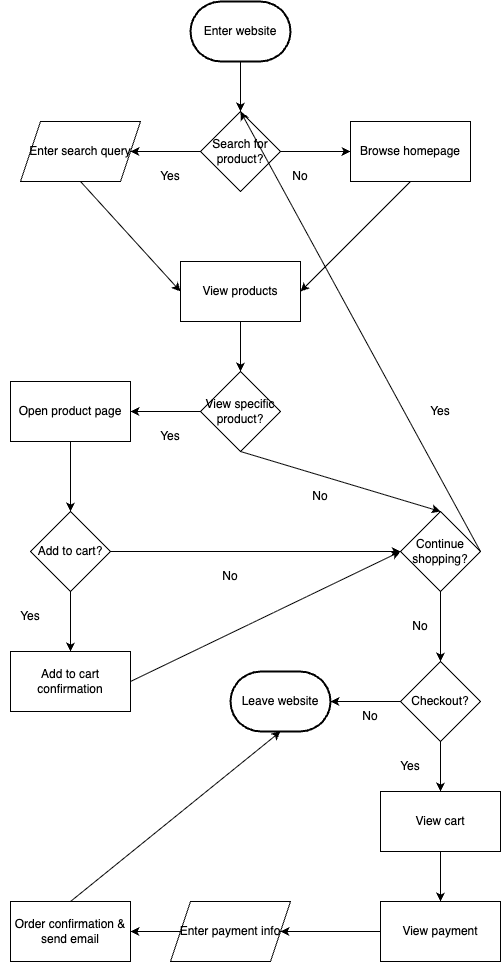

The diagram above was exported from draw.io. Its source (the exported page's mxGraphModel, read from the mxfile embedded in the PNG):
<mxGraphModel dx="576" dy="759" grid="1" gridSize="10" guides="1" tooltips="1" connect="1" arrows="1" fold="1" page="1" pageScale="1" pageWidth="850" pageHeight="1100" math="0" shadow="0">
  <root>
    <mxCell id="0" />
    <mxCell id="1" parent="0" />
    <mxCell id="14" style="edgeStyle=none;html=1;exitX=0.5;exitY=1;exitDx=0;exitDy=0;entryX=0.5;entryY=0;entryDx=0;entryDy=0;" edge="1" parent="1" target="8">
      <mxGeometry relative="1" as="geometry">
        <mxPoint x="420" y="90" as="sourcePoint" />
      </mxGeometry>
    </mxCell>
    <mxCell id="15" style="edgeStyle=none;html=1;exitX=0;exitY=0.5;exitDx=0;exitDy=0;" edge="1" parent="1" source="8" target="11">
      <mxGeometry relative="1" as="geometry" />
    </mxCell>
    <mxCell id="18" style="edgeStyle=none;html=1;exitX=1;exitY=0.5;exitDx=0;exitDy=0;entryX=0;entryY=0.5;entryDx=0;entryDy=0;" edge="1" parent="1" source="8" target="17">
      <mxGeometry relative="1" as="geometry" />
    </mxCell>
    <mxCell id="8" value="Search for product?" style="rhombus;whiteSpace=wrap;html=1;" vertex="1" parent="1">
      <mxGeometry x="380" y="140" width="80" height="80" as="geometry" />
    </mxCell>
    <mxCell id="21" style="edgeStyle=none;html=1;exitX=0.5;exitY=1;exitDx=0;exitDy=0;entryX=0;entryY=0.5;entryDx=0;entryDy=0;" edge="1" parent="1" source="11" target="20">
      <mxGeometry relative="1" as="geometry" />
    </mxCell>
    <mxCell id="11" value="Enter search query" style="shape=parallelogram;perimeter=parallelogramPerimeter;whiteSpace=wrap;html=1;fixedSize=1;" vertex="1" parent="1">
      <mxGeometry x="200" y="150" width="120" height="60" as="geometry" />
    </mxCell>
    <mxCell id="13" value="Yes" style="text;strokeColor=none;align=center;fillColor=none;html=1;verticalAlign=middle;whiteSpace=wrap;rounded=0;" vertex="1" parent="1">
      <mxGeometry x="320" y="190" width="60" height="30" as="geometry" />
    </mxCell>
    <mxCell id="16" value="Enter website" style="strokeWidth=2;html=1;shape=mxgraph.flowchart.terminator;whiteSpace=wrap;" vertex="1" parent="1">
      <mxGeometry x="370" y="30" width="100" height="60" as="geometry" />
    </mxCell>
    <mxCell id="22" style="edgeStyle=none;html=1;exitX=0.5;exitY=1;exitDx=0;exitDy=0;entryX=1;entryY=0.5;entryDx=0;entryDy=0;" edge="1" parent="1" source="17" target="20">
      <mxGeometry relative="1" as="geometry" />
    </mxCell>
    <mxCell id="17" value="Browse homepage" style="rounded=0;whiteSpace=wrap;html=1;" vertex="1" parent="1">
      <mxGeometry x="530" y="150" width="120" height="60" as="geometry" />
    </mxCell>
    <mxCell id="19" value="No" style="text;strokeColor=none;align=center;fillColor=none;html=1;verticalAlign=middle;whiteSpace=wrap;rounded=0;" vertex="1" parent="1">
      <mxGeometry x="450" y="190" width="60" height="30" as="geometry" />
    </mxCell>
    <mxCell id="24" style="edgeStyle=none;html=1;exitX=0.5;exitY=1;exitDx=0;exitDy=0;entryX=0.5;entryY=0;entryDx=0;entryDy=0;" edge="1" parent="1" source="20" target="23">
      <mxGeometry relative="1" as="geometry" />
    </mxCell>
    <mxCell id="20" value="View products" style="rounded=0;whiteSpace=wrap;html=1;" vertex="1" parent="1">
      <mxGeometry x="360" y="290" width="120" height="60" as="geometry" />
    </mxCell>
    <mxCell id="26" style="edgeStyle=none;html=1;exitX=0;exitY=0.5;exitDx=0;exitDy=0;" edge="1" parent="1" source="23" target="25">
      <mxGeometry relative="1" as="geometry" />
    </mxCell>
    <mxCell id="33" style="edgeStyle=none;html=1;exitX=0.5;exitY=1;exitDx=0;exitDy=0;entryX=0.5;entryY=0;entryDx=0;entryDy=0;" edge="1" parent="1" source="23" target="30">
      <mxGeometry relative="1" as="geometry" />
    </mxCell>
    <mxCell id="23" value="View specific product?" style="rhombus;whiteSpace=wrap;html=1;" vertex="1" parent="1">
      <mxGeometry x="380" y="400" width="80" height="80" as="geometry" />
    </mxCell>
    <mxCell id="29" style="edgeStyle=none;html=1;exitX=0.5;exitY=1;exitDx=0;exitDy=0;entryX=0.5;entryY=0;entryDx=0;entryDy=0;" edge="1" parent="1" source="25" target="28">
      <mxGeometry relative="1" as="geometry" />
    </mxCell>
    <mxCell id="25" value="Open product page" style="rounded=0;whiteSpace=wrap;html=1;" vertex="1" parent="1">
      <mxGeometry x="190" y="410" width="120" height="60" as="geometry" />
    </mxCell>
    <mxCell id="27" value="Yes" style="text;strokeColor=none;align=center;fillColor=none;html=1;verticalAlign=middle;whiteSpace=wrap;rounded=0;" vertex="1" parent="1">
      <mxGeometry x="320" y="450" width="60" height="30" as="geometry" />
    </mxCell>
    <mxCell id="31" style="edgeStyle=none;html=1;exitX=1;exitY=0.5;exitDx=0;exitDy=0;entryX=0;entryY=0.5;entryDx=0;entryDy=0;" edge="1" parent="1" source="28" target="30">
      <mxGeometry relative="1" as="geometry" />
    </mxCell>
    <mxCell id="54" style="edgeStyle=none;html=1;exitX=0.5;exitY=1;exitDx=0;exitDy=0;" edge="1" parent="1" source="28" target="53">
      <mxGeometry relative="1" as="geometry" />
    </mxCell>
    <mxCell id="28" value="Add to cart?" style="rhombus;whiteSpace=wrap;html=1;" vertex="1" parent="1">
      <mxGeometry x="210" y="540" width="80" height="80" as="geometry" />
    </mxCell>
    <mxCell id="35" style="edgeStyle=none;html=1;exitX=1;exitY=0.5;exitDx=0;exitDy=0;entryX=0.5;entryY=0;entryDx=0;entryDy=0;" edge="1" parent="1" source="30" target="8">
      <mxGeometry relative="1" as="geometry">
        <mxPoint x="630" y="340" as="targetPoint" />
      </mxGeometry>
    </mxCell>
    <mxCell id="38" style="edgeStyle=none;html=1;exitX=0.5;exitY=1;exitDx=0;exitDy=0;" edge="1" parent="1" source="30" target="37">
      <mxGeometry relative="1" as="geometry" />
    </mxCell>
    <mxCell id="30" value="Continue shopping?" style="rhombus;whiteSpace=wrap;html=1;" vertex="1" parent="1">
      <mxGeometry x="580" y="540" width="80" height="80" as="geometry" />
    </mxCell>
    <mxCell id="32" value="No" style="text;strokeColor=none;align=center;fillColor=none;html=1;verticalAlign=middle;whiteSpace=wrap;rounded=0;" vertex="1" parent="1">
      <mxGeometry x="380" y="590" width="60" height="30" as="geometry" />
    </mxCell>
    <mxCell id="34" value="No" style="text;strokeColor=none;align=center;fillColor=none;html=1;verticalAlign=middle;whiteSpace=wrap;rounded=0;" vertex="1" parent="1">
      <mxGeometry x="470" y="510" width="60" height="30" as="geometry" />
    </mxCell>
    <mxCell id="36" value="Yes" style="text;strokeColor=none;align=center;fillColor=none;html=1;verticalAlign=middle;whiteSpace=wrap;rounded=0;" vertex="1" parent="1">
      <mxGeometry x="590" y="425" width="60" height="30" as="geometry" />
    </mxCell>
    <mxCell id="45" style="edgeStyle=none;html=1;exitX=0.5;exitY=1;exitDx=0;exitDy=0;entryX=0.5;entryY=0;entryDx=0;entryDy=0;" edge="1" parent="1" source="37" target="43">
      <mxGeometry relative="1" as="geometry" />
    </mxCell>
    <mxCell id="37" value="Checkout?" style="rhombus;whiteSpace=wrap;html=1;" vertex="1" parent="1">
      <mxGeometry x="580" y="690" width="80" height="80" as="geometry" />
    </mxCell>
    <mxCell id="39" value="No" style="text;strokeColor=none;align=center;fillColor=none;html=1;verticalAlign=middle;whiteSpace=wrap;rounded=0;" vertex="1" parent="1">
      <mxGeometry x="570" y="640" width="60" height="30" as="geometry" />
    </mxCell>
    <mxCell id="40" value="Leave website" style="strokeWidth=2;html=1;shape=mxgraph.flowchart.terminator;whiteSpace=wrap;" vertex="1" parent="1">
      <mxGeometry x="410" y="700" width="100" height="60" as="geometry" />
    </mxCell>
    <mxCell id="41" style="edgeStyle=none;html=1;exitX=0;exitY=0.5;exitDx=0;exitDy=0;entryX=1;entryY=0.5;entryDx=0;entryDy=0;entryPerimeter=0;" edge="1" parent="1" source="37" target="40">
      <mxGeometry relative="1" as="geometry" />
    </mxCell>
    <mxCell id="42" value="No" style="text;strokeColor=none;align=center;fillColor=none;html=1;verticalAlign=middle;whiteSpace=wrap;rounded=0;" vertex="1" parent="1">
      <mxGeometry x="520" y="730" width="60" height="30" as="geometry" />
    </mxCell>
    <mxCell id="47" style="edgeStyle=none;html=1;exitX=0.5;exitY=1;exitDx=0;exitDy=0;entryX=0.5;entryY=0;entryDx=0;entryDy=0;" edge="1" parent="1" source="43" target="44">
      <mxGeometry relative="1" as="geometry" />
    </mxCell>
    <mxCell id="43" value="View cart" style="rounded=0;whiteSpace=wrap;html=1;" vertex="1" parent="1">
      <mxGeometry x="560" y="820" width="120" height="60" as="geometry" />
    </mxCell>
    <mxCell id="49" style="edgeStyle=none;html=1;exitX=0;exitY=0.5;exitDx=0;exitDy=0;" edge="1" parent="1" source="44" target="48">
      <mxGeometry relative="1" as="geometry" />
    </mxCell>
    <mxCell id="44" value="View payment" style="rounded=0;whiteSpace=wrap;html=1;" vertex="1" parent="1">
      <mxGeometry x="560" y="930" width="120" height="60" as="geometry" />
    </mxCell>
    <mxCell id="46" value="Yes" style="text;strokeColor=none;align=center;fillColor=none;html=1;verticalAlign=middle;whiteSpace=wrap;rounded=0;" vertex="1" parent="1">
      <mxGeometry x="560" y="780" width="60" height="30" as="geometry" />
    </mxCell>
    <mxCell id="51" style="edgeStyle=none;html=1;exitX=0;exitY=0.5;exitDx=0;exitDy=0;entryX=1;entryY=0.5;entryDx=0;entryDy=0;" edge="1" parent="1" source="48" target="50">
      <mxGeometry relative="1" as="geometry" />
    </mxCell>
    <mxCell id="48" value="Enter payment info" style="shape=parallelogram;perimeter=parallelogramPerimeter;whiteSpace=wrap;html=1;fixedSize=1;" vertex="1" parent="1">
      <mxGeometry x="350" y="930" width="120" height="60" as="geometry" />
    </mxCell>
    <mxCell id="50" value="Order confirmation &amp;amp; send email" style="rounded=0;whiteSpace=wrap;html=1;" vertex="1" parent="1">
      <mxGeometry x="190" y="930" width="120" height="60" as="geometry" />
    </mxCell>
    <mxCell id="52" style="edgeStyle=none;html=1;exitX=0.5;exitY=0;exitDx=0;exitDy=0;entryX=0.5;entryY=1;entryDx=0;entryDy=0;entryPerimeter=0;" edge="1" parent="1" source="50" target="40">
      <mxGeometry relative="1" as="geometry" />
    </mxCell>
    <mxCell id="56" style="edgeStyle=none;html=1;exitX=1;exitY=0.5;exitDx=0;exitDy=0;entryX=0;entryY=0.5;entryDx=0;entryDy=0;" edge="1" parent="1" source="53" target="30">
      <mxGeometry relative="1" as="geometry" />
    </mxCell>
    <mxCell id="53" value="Add to cart confirmation" style="rounded=0;whiteSpace=wrap;html=1;" vertex="1" parent="1">
      <mxGeometry x="190" y="680" width="120" height="60" as="geometry" />
    </mxCell>
    <mxCell id="55" value="Yes" style="text;strokeColor=none;align=center;fillColor=none;html=1;verticalAlign=middle;whiteSpace=wrap;rounded=0;" vertex="1" parent="1">
      <mxGeometry x="180" y="630" width="60" height="30" as="geometry" />
    </mxCell>
  </root>
</mxGraphModel>